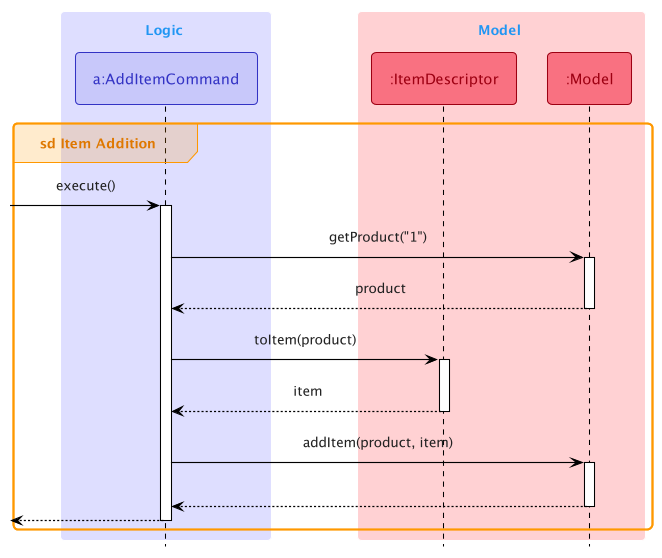

The diagram above was rendered by PlantUML. Its source (embedded in the PNG):
@startuml
!include Style.puml
!include SequenceStyle.puml

box Logic LOGIC_COLOR_LIGHT
participant "a:AddItemCommand" as AddItemCommand<<Logic>>
end box

box Model MODEL_COLOR_LIGHT
participant ":ItemDescriptor" as ItemDescriptor<<Model>>
participant ":Model" as Model<<Model>>
end box

group sd Item Addition
[-> AddItemCommand : execute()
activate AddItemCommand

AddItemCommand -> Model : getProduct("1")
activate Model
Model --> AddItemCommand : product
deactivate Model

AddItemCommand -> ItemDescriptor : toItem(product)
activate ItemDescriptor
ItemDescriptor --> AddItemCommand : item
deactivate ItemDescriptor

AddItemCommand -> Model : addItem(product, item)
activate Model

' Padding to make activation bar longer
AddItemCommand -[hidden]> Model
AddItemCommand -[hidden]> Model

Model --> AddItemCommand
deactivate Model

[<-- AddItemCommand
deactivate AddItemCommand

end

@enduml